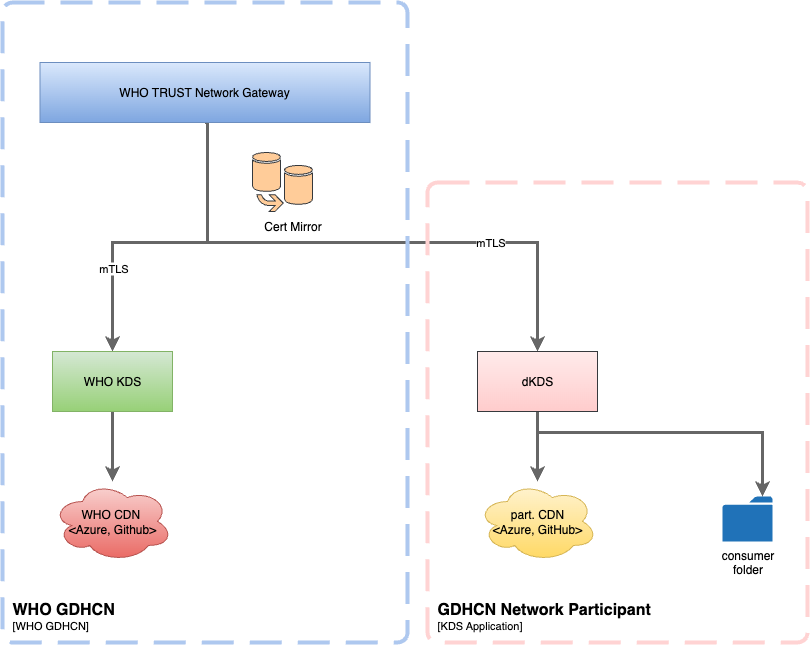

The diagram above was exported from draw.io. Its source (the exported page's mxGraphModel, read from the mxfile embedded in the PNG):
<mxGraphModel dx="1246" dy="829" grid="1" gridSize="10" guides="1" tooltips="1" connect="1" arrows="1" fold="1" page="1" pageScale="1" pageWidth="1169" pageHeight="827" math="0" shadow="0">
  <root>
    <mxCell id="0" />
    <mxCell id="1" parent="0" />
    <mxCell id="p8XB7tuKBlUvNTHMwUtI-3" style="edgeStyle=orthogonalEdgeStyle;rounded=0;orthogonalLoop=1;jettySize=auto;html=1;exitX=0.5;exitY=1;exitDx=0;exitDy=0;entryX=0.5;entryY=0;entryDx=0;entryDy=0;fillColor=#f5f5f5;strokeColor=#666666;gradientColor=#b3b3b3;strokeWidth=3;" edge="1" parent="1" source="p8XB7tuKBlUvNTHMwUtI-1" target="p8XB7tuKBlUvNTHMwUtI-2">
      <mxGeometry relative="1" as="geometry">
        <Array as="points">
          <mxPoint x="415" y="190" />
          <mxPoint x="415" y="310" />
          <mxPoint x="320" y="310" />
        </Array>
      </mxGeometry>
    </mxCell>
    <mxCell id="p8XB7tuKBlUvNTHMwUtI-8" value="mTLS" style="edgeLabel;html=1;align=center;verticalAlign=middle;resizable=0;points=[];absoluteArcSize=0;comic=0;perimeter=rectanglePerimeter;noLabel=0;labelPadding=0;overflow=visible;arcSize=12;imageAspect=1;autosize=0;" vertex="1" connectable="0" parent="p8XB7tuKBlUvNTHMwUtI-3">
      <mxGeometry x="-0.2203" relative="1" as="geometry">
        <mxPoint x="-90" y="25" as="offset" />
      </mxGeometry>
    </mxCell>
    <mxCell id="p8XB7tuKBlUvNTHMwUtI-11" style="edgeStyle=orthogonalEdgeStyle;rounded=0;orthogonalLoop=1;jettySize=auto;html=1;exitX=0.5;exitY=1;exitDx=0;exitDy=0;entryX=0.5;entryY=0;entryDx=0;entryDy=0;fillColor=#f5f5f5;strokeColor=#666666;gradientColor=#b3b3b3;strokeWidth=3;" edge="1" parent="1" source="p8XB7tuKBlUvNTHMwUtI-1" target="p8XB7tuKBlUvNTHMwUtI-10">
      <mxGeometry relative="1" as="geometry">
        <mxPoint x="465" y="190.00000000000023" as="sourcePoint" />
        <Array as="points">
          <mxPoint x="415" y="190" />
          <mxPoint x="415" y="310" />
          <mxPoint x="745" y="310" />
        </Array>
      </mxGeometry>
    </mxCell>
    <mxCell id="p8XB7tuKBlUvNTHMwUtI-12" value="mTLS" style="edgeLabel;align=center;verticalAlign=middle;resizable=0;points=[];spacingLeft=0;spacingRight=0;spacing=9;enumerate=0;comic=0;arcSize=12;absoluteArcSize=0;fontFamily=Helvetica;fontSize=11;fontColor=default;labelBackgroundColor=default;autosize=0;fillColor=none;gradientColor=none;noLabel=0;rotation=0;textShadow=0;labelBorderColor=none;html=1;labelPadding=0;resizeWidth=0;" vertex="1" connectable="0" parent="p8XB7tuKBlUvNTHMwUtI-11">
      <mxGeometry x="0.4446" y="3" relative="1" as="geometry">
        <mxPoint y="2" as="offset" />
      </mxGeometry>
    </mxCell>
    <mxCell id="p8XB7tuKBlUvNTHMwUtI-1" value="WHO TRUST Network Gateway" style="rounded=0;whiteSpace=wrap;html=1;fillColor=#dae8fc;strokeColor=#6c8ebf;gradientColor=#7ea6e0;" vertex="1" parent="1">
      <mxGeometry x="247.5" y="130" width="330" height="60" as="geometry" />
    </mxCell>
    <mxCell id="p8XB7tuKBlUvNTHMwUtI-5" style="edgeStyle=orthogonalEdgeStyle;rounded=0;orthogonalLoop=1;jettySize=auto;html=1;exitX=0.5;exitY=1;exitDx=0;exitDy=0;strokeWidth=3;fillColor=#f5f5f5;gradientColor=#b3b3b3;strokeColor=#666666;" edge="1" parent="1" source="p8XB7tuKBlUvNTHMwUtI-2" target="p8XB7tuKBlUvNTHMwUtI-4">
      <mxGeometry relative="1" as="geometry" />
    </mxCell>
    <mxCell id="p8XB7tuKBlUvNTHMwUtI-2" value="WHO KDS" style="rounded=0;whiteSpace=wrap;html=1;fillColor=#d5e8d4;strokeColor=#82b366;gradientColor=#97d077;" vertex="1" parent="1">
      <mxGeometry x="260" y="419" width="120" height="60" as="geometry" />
    </mxCell>
    <mxCell id="p8XB7tuKBlUvNTHMwUtI-4" value="WHO CDN&amp;nbsp;&lt;div&gt;&amp;lt;Azure, Github&amp;gt;&lt;/div&gt;" style="ellipse;shape=cloud;whiteSpace=wrap;html=1;fillColor=#f8cecc;gradientColor=#ea6b66;strokeColor=#b85450;" vertex="1" parent="1">
      <mxGeometry x="260" y="549" width="120" height="80" as="geometry" />
    </mxCell>
    <mxCell id="p8XB7tuKBlUvNTHMwUtI-7" value="" style="sketch=0;shadow=0;dashed=0;html=1;strokeColor=#36393d;fillColor=#ffcc99;labelPosition=center;verticalLabelPosition=bottom;verticalAlign=top;outlineConnect=0;align=center;shape=mxgraph.office.databases.database_mirror;" vertex="1" parent="1">
      <mxGeometry x="460" y="220" width="60" height="59" as="geometry" />
    </mxCell>
    <mxCell id="p8XB7tuKBlUvNTHMwUtI-9" value="Cert Mirror" style="text;html=1;align=center;verticalAlign=middle;resizable=0;points=[];autosize=1;strokeColor=none;fillColor=none;" vertex="1" parent="1">
      <mxGeometry x="460" y="279" width="80" height="30" as="geometry" />
    </mxCell>
    <mxCell id="p8XB7tuKBlUvNTHMwUtI-14" style="edgeStyle=orthogonalEdgeStyle;rounded=0;orthogonalLoop=1;jettySize=auto;html=1;exitX=0.5;exitY=1;exitDx=0;exitDy=0;strokeWidth=3;fillColor=#f5f5f5;gradientColor=#b3b3b3;strokeColor=#666666;" edge="1" parent="1" source="p8XB7tuKBlUvNTHMwUtI-10" target="p8XB7tuKBlUvNTHMwUtI-13">
      <mxGeometry relative="1" as="geometry" />
    </mxCell>
    <mxCell id="p8XB7tuKBlUvNTHMwUtI-18" style="edgeStyle=orthogonalEdgeStyle;rounded=0;orthogonalLoop=1;jettySize=auto;html=1;strokeWidth=3;fillColor=#f5f5f5;gradientColor=#b3b3b3;strokeColor=#666666;" edge="1" parent="1" source="p8XB7tuKBlUvNTHMwUtI-10" target="p8XB7tuKBlUvNTHMwUtI-17">
      <mxGeometry relative="1" as="geometry">
        <Array as="points">
          <mxPoint x="745" y="500" />
          <mxPoint x="970" y="500" />
        </Array>
      </mxGeometry>
    </mxCell>
    <mxCell id="p8XB7tuKBlUvNTHMwUtI-10" value="dKDS" style="rounded=0;whiteSpace=wrap;html=1;fillColor=#FFEBEB;strokeColor=#36393d;gradientColor=light-dark(#ffcccc, #ededed);" vertex="1" parent="1">
      <mxGeometry x="685" y="419" width="120" height="60" as="geometry" />
    </mxCell>
    <mxCell id="p8XB7tuKBlUvNTHMwUtI-13" value="part. CDN&lt;br&gt;&amp;lt;Azure, GitHub&amp;gt;" style="ellipse;shape=cloud;whiteSpace=wrap;html=1;fillColor=#fff2cc;gradientColor=#ffd966;strokeColor=#d6b656;" vertex="1" parent="1">
      <mxGeometry x="685" y="549" width="120" height="80" as="geometry" />
    </mxCell>
    <mxCell id="p8XB7tuKBlUvNTHMwUtI-17" value="consumer&lt;br&gt;folder" style="sketch=0;pointerEvents=1;shadow=0;dashed=0;html=1;strokeColor=none;labelPosition=center;verticalLabelPosition=bottom;verticalAlign=top;outlineConnect=0;align=center;shape=mxgraph.office.concepts.folder;fillColor=#2072B8;" vertex="1" parent="1">
      <mxGeometry x="930" y="564" width="50" height="45" as="geometry" />
    </mxCell>
    <object placeholders="1" c4Name="WHO GDHCN" c4Type="SystemScopeBoundary" c4Application="WHO GDHCN" label="&lt;font style=&quot;font-size: 16px&quot;&gt;&lt;b&gt;&lt;div style=&quot;text-align: left&quot;&gt;%c4Name%&lt;/div&gt;&lt;/b&gt;&lt;/font&gt;&lt;div style=&quot;text-align: left&quot;&gt;[%c4Application%]&lt;/div&gt;" id="p8XB7tuKBlUvNTHMwUtI-23">
      <mxCell style="rounded=1;fontSize=11;whiteSpace=wrap;html=1;dashed=1;arcSize=20;labelBackgroundColor=none;align=left;verticalAlign=bottom;labelBorderColor=none;spacingTop=0;spacing=10;dashPattern=8 4;metaEdit=1;rotatable=0;perimeter=rectanglePerimeter;labelPadding=0;allowArrows=0;connectable=0;expand=0;recursiveResize=0;editable=1;pointerEvents=0;absoluteArcSize=1;points=[[0.25,0,0],[0.5,0,0],[0.75,0,0],[1,0.25,0],[1,0.5,0],[1,0.75,0],[0.75,1,0],[0.5,1,0],[0.25,1,0],[0,0.75,0],[0,0.5,0],[0,0.25,0]];strokeWidth=4;fillColor=none;strokeColor=light-dark(#aec8ef, #ededed);fontColor=default;" vertex="1" parent="1">
        <mxGeometry x="210" y="70" width="405" height="640" as="geometry" />
      </mxCell>
    </object>
    <object placeholders="1" c4Name="GDHCN Network Participant" c4Type="SystemScopeBoundary" c4Application="KDS Application" label="&lt;font style=&quot;font-size: 16px&quot;&gt;&lt;b&gt;&lt;div style=&quot;text-align: left&quot;&gt;%c4Name%&lt;/div&gt;&lt;/b&gt;&lt;/font&gt;&lt;div style=&quot;text-align: left&quot;&gt;[%c4Application%]&lt;/div&gt;" id="p8XB7tuKBlUvNTHMwUtI-24">
      <mxCell style="rounded=1;fontSize=11;whiteSpace=wrap;html=1;dashed=1;arcSize=20;fillColor=none;strokeColor=light-dark(#ffd3d3, #959595);fontColor=#000000;labelBackgroundColor=none;align=left;verticalAlign=bottom;labelBorderColor=none;spacingTop=0;spacing=10;dashPattern=8 4;metaEdit=1;rotatable=0;perimeter=rectanglePerimeter;labelPadding=0;allowArrows=0;connectable=0;expand=0;recursiveResize=0;editable=1;pointerEvents=0;absoluteArcSize=1;points=[[0.25,0,0],[0.5,0,0],[0.75,0,0],[1,0.25,0],[1,0.5,0],[1,0.75,0],[0.75,1,0],[0.5,1,0],[0.25,1,0],[0,0.75,0],[0,0.5,0],[0,0.25,0]];strokeWidth=4;" vertex="1" parent="1">
        <mxGeometry x="635" y="250" width="380" height="460" as="geometry" />
      </mxCell>
    </object>
  </root>
</mxGraphModel>